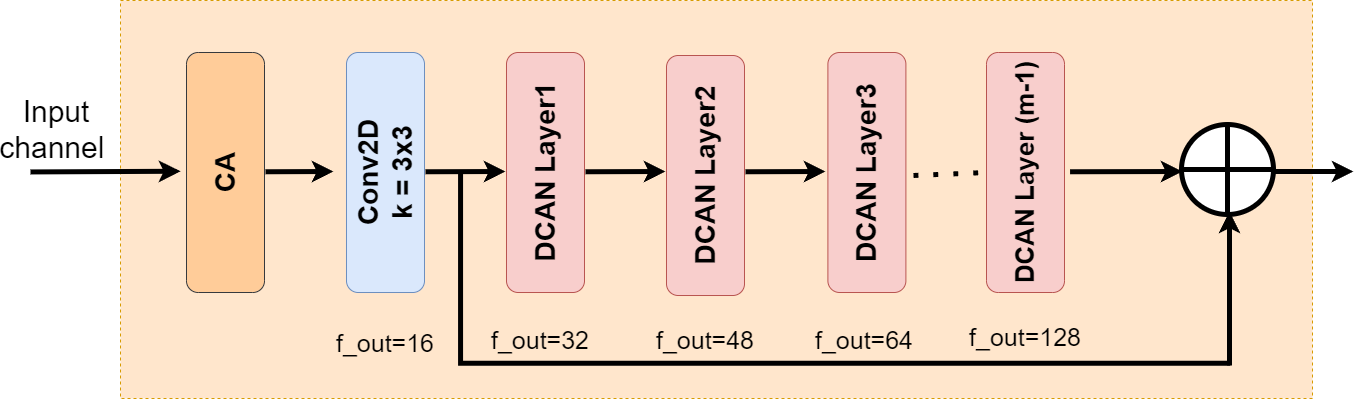

The diagram above was exported from draw.io. Its source (the exported page's mxGraphModel, read from the mxfile embedded in the PNG):
<mxGraphModel dx="3020" dy="1346" grid="0" gridSize="10" guides="1" tooltips="1" connect="1" arrows="1" fold="1" page="0" pageScale="1" pageWidth="850" pageHeight="1100" math="0" shadow="0">
  <root>
    <mxCell id="0" />
    <mxCell id="1" parent="0" />
    <mxCell id="eK48PFg9yse-xE7yaqEe-35" value="" style="rounded=0;whiteSpace=wrap;html=1;fontSize=16;fillColor=#ffe6cc;strokeColor=#d79b00;dashed=1;" parent="1" vertex="1">
      <mxGeometry x="-705" y="-133" width="1192" height="398" as="geometry" />
    </mxCell>
    <mxCell id="xmO0FMM8GS6jl4v2tQz3-1" value="&lt;b&gt;&lt;font style=&quot;&quot;&gt;&lt;font style=&quot;font-size: 28px;&quot;&gt;CA&lt;/font&gt;&lt;/font&gt;&lt;/b&gt;" style="rounded=1;whiteSpace=wrap;html=1;rotation=-90;fillColor=#ffcc99;strokeColor=#36393d;" parent="1" vertex="1">
      <mxGeometry x="-720" width="240" height="78" as="geometry" />
    </mxCell>
    <mxCell id="xmO0FMM8GS6jl4v2tQz3-2" value="&lt;b style=&quot;font-size: 28px;&quot;&gt;&lt;font style=&quot;font-size: 28px;&quot;&gt;&lt;font style=&quot;font-size: 28px;&quot;&gt;Conv&lt;/font&gt;2D&lt;br&gt;k = 3x3&lt;br&gt;&lt;/font&gt;&lt;/b&gt;" style="rounded=1;whiteSpace=wrap;html=1;rotation=-90;fillColor=#dae8fc;strokeColor=#6c8ebf;" parent="1" vertex="1">
      <mxGeometry x="-560" width="240" height="78" as="geometry" />
    </mxCell>
    <mxCell id="xmO0FMM8GS6jl4v2tQz3-3" value="&lt;b style=&quot;&quot;&gt;&lt;font style=&quot;font-size: 28px;&quot;&gt;DCAN Layer1&lt;/font&gt;&lt;/b&gt;" style="rounded=1;whiteSpace=wrap;html=1;rotation=-90;fillColor=#f8cecc;strokeColor=#b85450;" parent="1" vertex="1">
      <mxGeometry x="-400" width="240" height="78" as="geometry" />
    </mxCell>
    <mxCell id="xmO0FMM8GS6jl4v2tQz3-4" value="&lt;b style=&quot;border-color: var(--border-color);&quot;&gt;&lt;font style=&quot;font-size: 28px;&quot;&gt;DCAN Layer2&lt;/font&gt;&lt;/b&gt;" style="rounded=1;whiteSpace=wrap;html=1;rotation=-90;fillColor=#f8cecc;strokeColor=#b85450;" parent="1" vertex="1">
      <mxGeometry x="-239.99999999999997" y="3" width="240" height="78" as="geometry" />
    </mxCell>
    <mxCell id="xmO0FMM8GS6jl4v2tQz3-5" value="&lt;b style=&quot;border-color: var(--border-color);&quot;&gt;&lt;font style=&quot;font-size: 28px;&quot;&gt;DCAN Layer3&lt;/font&gt;&lt;/b&gt;" style="rounded=1;whiteSpace=wrap;html=1;rotation=-90;fillColor=#f8cecc;strokeColor=#b85450;" parent="1" vertex="1">
      <mxGeometry x="-78.59999999999997" width="240" height="78" as="geometry" />
    </mxCell>
    <mxCell id="xmO0FMM8GS6jl4v2tQz3-6" value="&lt;b style=&quot;border-color: var(--border-color);&quot;&gt;&lt;font style=&quot;font-size: 26px;&quot;&gt;DCAN Layer (m-1)&lt;/font&gt;&lt;/b&gt;" style="rounded=1;whiteSpace=wrap;html=1;rotation=-90;fillColor=#f8cecc;strokeColor=#b85450;" parent="1" vertex="1">
      <mxGeometry x="80.00000000000003" width="240" height="78" as="geometry" />
    </mxCell>
    <mxCell id="xmO0FMM8GS6jl4v2tQz3-10" value="" style="endArrow=classic;html=1;rounded=1;strokeWidth=5;" parent="1" edge="1">
      <mxGeometry width="50" height="50" relative="1" as="geometry">
        <mxPoint x="-795" y="38.44" as="sourcePoint" />
        <mxPoint x="-645" y="37.75" as="targetPoint" />
        <Array as="points" />
      </mxGeometry>
    </mxCell>
    <mxCell id="xmO0FMM8GS6jl4v2tQz3-11" value="" style="endArrow=classic;html=1;rounded=1;strokeWidth=5;" parent="1" edge="1">
      <mxGeometry width="50" height="50" relative="1" as="geometry">
        <mxPoint x="-400" y="38.25999999999999" as="sourcePoint" />
        <mxPoint x="-320" y="38" as="targetPoint" />
        <Array as="points">
          <mxPoint x="-400" y="38.25999999999999" />
        </Array>
      </mxGeometry>
    </mxCell>
    <mxCell id="xmO0FMM8GS6jl4v2tQz3-12" value="" style="endArrow=classic;html=1;rounded=1;strokeWidth=5;" parent="1" edge="1">
      <mxGeometry width="50" height="50" relative="1" as="geometry">
        <mxPoint x="-560" y="38.25999999999999" as="sourcePoint" />
        <mxPoint x="-492" y="38" as="targetPoint" />
        <Array as="points">
          <mxPoint x="-560" y="38.25999999999999" />
        </Array>
      </mxGeometry>
    </mxCell>
    <mxCell id="xmO0FMM8GS6jl4v2tQz3-13" value="" style="endArrow=classic;html=1;rounded=1;strokeWidth=5;" parent="1" edge="1">
      <mxGeometry width="50" height="50" relative="1" as="geometry">
        <mxPoint x="-240" y="38.25999999999999" as="sourcePoint" />
        <mxPoint x="-160" y="38" as="targetPoint" />
        <Array as="points">
          <mxPoint x="-240" y="38.25999999999999" />
        </Array>
      </mxGeometry>
    </mxCell>
    <mxCell id="xmO0FMM8GS6jl4v2tQz3-14" value="" style="endArrow=classic;html=1;rounded=1;strokeWidth=5;" parent="1" edge="1">
      <mxGeometry width="50" height="50" relative="1" as="geometry">
        <mxPoint x="-80" y="38.25999999999999" as="sourcePoint" />
        <mxPoint y="38" as="targetPoint" />
        <Array as="points">
          <mxPoint x="-80" y="38.25999999999999" />
        </Array>
      </mxGeometry>
    </mxCell>
    <mxCell id="xmO0FMM8GS6jl4v2tQz3-16" value="" style="endArrow=classic;html=1;rounded=1;strokeWidth=5;" parent="1" edge="1">
      <mxGeometry width="50" height="50" relative="1" as="geometry">
        <mxPoint x="244.55999999999995" y="38.25999999999999" as="sourcePoint" />
        <mxPoint x="357" y="38" as="targetPoint" />
        <Array as="points">
          <mxPoint x="244.55999999999995" y="38.25999999999999" />
        </Array>
      </mxGeometry>
    </mxCell>
    <mxCell id="xmO0FMM8GS6jl4v2tQz3-17" value="" style="endArrow=classic;html=1;rounded=1;strokeWidth=5;" parent="1" edge="1" source="xmO0FMM8GS6jl4v2tQz3-7">
      <mxGeometry width="50" height="50" relative="1" as="geometry">
        <mxPoint x="407" y="37.99999999999999" as="sourcePoint" />
        <mxPoint x="528" y="38" as="targetPoint" />
        <Array as="points">
          <mxPoint x="407" y="37.99999999999999" />
        </Array>
      </mxGeometry>
    </mxCell>
    <mxCell id="xmO0FMM8GS6jl4v2tQz3-18" value="" style="shape=partialRectangle;whiteSpace=wrap;html=1;top=0;left=0;fillColor=none;rotation=90;rounded=1;strokeWidth=5;perimeterSpacing=4;" parent="1" vertex="1">
      <mxGeometry x="-74.8" y="-247.19" width="186.93" height="767.18" as="geometry" />
    </mxCell>
    <mxCell id="xmO0FMM8GS6jl4v2tQz3-19" value="" style="endArrow=classic;html=1;rounded=1;strokeWidth=5;" parent="1" edge="1">
      <mxGeometry width="50" height="50" relative="1" as="geometry">
        <mxPoint x="404" y="232" as="sourcePoint" />
        <mxPoint x="404" y="78" as="targetPoint" />
        <Array as="points">
          <mxPoint x="404" y="164" />
        </Array>
      </mxGeometry>
    </mxCell>
    <mxCell id="eK48PFg9yse-xE7yaqEe-1" value="&lt;div style=&quot;&quot;&gt;&lt;span style=&quot;background-color: initial;&quot;&gt;&lt;font style=&quot;font-size: 30px;&quot;&gt;Input channel&amp;nbsp;&lt;/font&gt;&lt;/span&gt;&lt;/div&gt;" style="text;strokeColor=none;fillColor=none;html=1;align=center;verticalAlign=middle;whiteSpace=wrap;rounded=0;fontSize=16;" parent="1" vertex="1">
      <mxGeometry x="-799" y="-67" width="60" height="125" as="geometry" />
    </mxCell>
    <mxCell id="eK48PFg9yse-xE7yaqEe-20" value="" style="endArrow=none;dashed=1;html=1;dashPattern=1 3;strokeWidth=5;rounded=0;fontSize=12;startSize=8;endSize=8;curved=1;entryX=0.5;entryY=0;entryDx=0;entryDy=0;" parent="1" target="xmO0FMM8GS6jl4v2tQz3-6" edge="1">
      <mxGeometry width="50" height="50" relative="1" as="geometry">
        <mxPoint x="88" y="42" as="sourcePoint" />
        <mxPoint x="138" y="-8" as="targetPoint" />
      </mxGeometry>
    </mxCell>
    <mxCell id="eK48PFg9yse-xE7yaqEe-24" value="&lt;font style=&quot;font-size: 25px;&quot;&gt;f_out=32&lt;/font&gt;" style="text;strokeColor=none;fillColor=none;html=1;align=center;verticalAlign=middle;whiteSpace=wrap;rounded=0;fontSize=25;" parent="1" vertex="1">
      <mxGeometry x="-315" y="193" width="60" height="25" as="geometry" />
    </mxCell>
    <mxCell id="eK48PFg9yse-xE7yaqEe-25" value="&lt;font style=&quot;font-size: 25px;&quot;&gt;f_out=48&lt;/font&gt;" style="text;strokeColor=none;fillColor=none;html=1;align=center;verticalAlign=middle;whiteSpace=wrap;rounded=0;fontSize=25;" parent="1" vertex="1">
      <mxGeometry x="-150" y="193" width="60" height="25" as="geometry" />
    </mxCell>
    <mxCell id="eK48PFg9yse-xE7yaqEe-26" value="&lt;font style=&quot;font-size: 25px;&quot;&gt;f_out=64&lt;/font&gt;" style="text;strokeColor=none;fillColor=none;html=1;align=center;verticalAlign=middle;whiteSpace=wrap;rounded=0;fontSize=25;" parent="1" vertex="1">
      <mxGeometry x="9" y="193" width="60" height="25" as="geometry" />
    </mxCell>
    <mxCell id="eK48PFg9yse-xE7yaqEe-27" value="&lt;font style=&quot;font-size: 25px;&quot;&gt;f_out=128&lt;/font&gt;" style="text;strokeColor=none;fillColor=none;html=1;align=center;verticalAlign=middle;whiteSpace=wrap;rounded=0;fontSize=25;" parent="1" vertex="1">
      <mxGeometry x="170" y="190" width="60" height="25" as="geometry" />
    </mxCell>
    <mxCell id="eK48PFg9yse-xE7yaqEe-28" value="&lt;font style=&quot;font-size: 25px;&quot;&gt;f_out=16&lt;/font&gt;" style="text;strokeColor=none;fillColor=none;html=1;align=center;verticalAlign=middle;whiteSpace=wrap;rounded=0;fontSize=25;" parent="1" vertex="1">
      <mxGeometry x="-470" y="196" width="60" height="25" as="geometry" />
    </mxCell>
    <mxCell id="eK48PFg9yse-xE7yaqEe-36" style="edgeStyle=none;curved=1;rounded=0;orthogonalLoop=1;jettySize=auto;html=1;exitX=1;exitY=0.5;exitDx=0;exitDy=0;fontSize=12;startSize=8;endSize=8;" parent="1" source="eK48PFg9yse-xE7yaqEe-1" target="eK48PFg9yse-xE7yaqEe-1" edge="1">
      <mxGeometry relative="1" as="geometry" />
    </mxCell>
    <mxCell id="Bt8laIcHcDWJfS9pNLSR-1" value="" style="endArrow=classic;html=1;rounded=1;strokeWidth=5;" edge="1" parent="1" target="xmO0FMM8GS6jl4v2tQz3-7">
      <mxGeometry width="50" height="50" relative="1" as="geometry">
        <mxPoint x="407" y="37.99999999999999" as="sourcePoint" />
        <mxPoint x="480" y="38.24" as="targetPoint" />
        <Array as="points" />
      </mxGeometry>
    </mxCell>
    <mxCell id="Bt8laIcHcDWJfS9pNLSR-2" value="" style="edgeStyle=none;curved=1;rounded=0;orthogonalLoop=1;jettySize=auto;html=1;fontSize=12;startSize=8;endSize=8;" edge="1" parent="1" source="xmO0FMM8GS6jl4v2tQz3-7" target="xmO0FMM8GS6jl4v2tQz3-18">
      <mxGeometry relative="1" as="geometry" />
    </mxCell>
    <mxCell id="xmO0FMM8GS6jl4v2tQz3-7" value="" style="shape=orEllipse;perimeter=ellipsePerimeter;whiteSpace=wrap;html=1;backgroundOutline=1;rounded=1;strokeWidth=5;" parent="1" vertex="1">
      <mxGeometry x="356" y="-9" width="92" height="90" as="geometry" />
    </mxCell>
  </root>
</mxGraphModel>